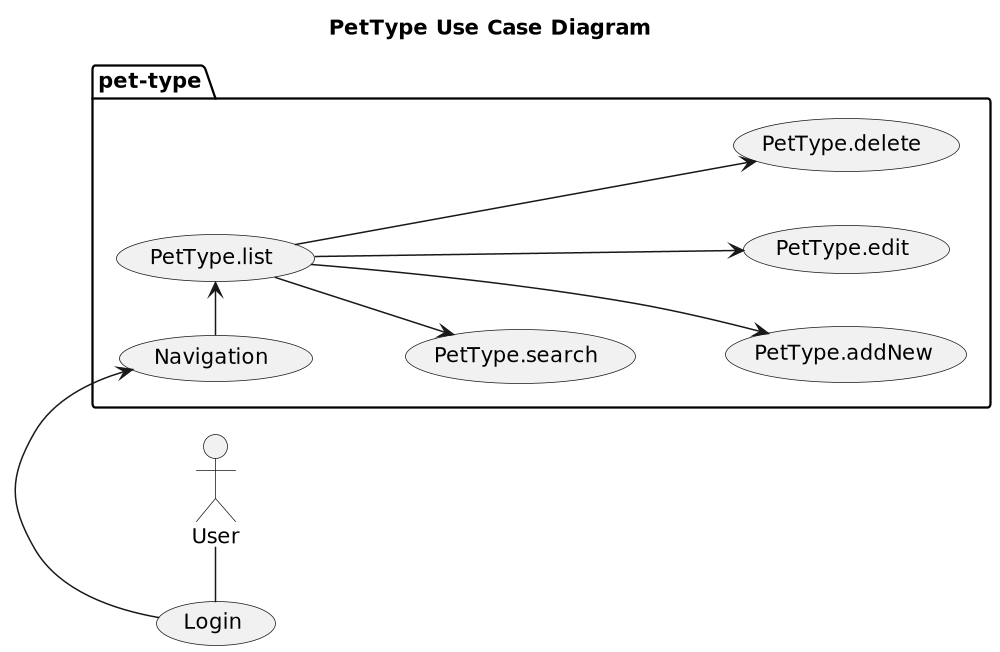

The diagram above was rendered by PlantUML. Its source (embedded in the PNG):
@startuml

title PetType Use Case Diagram

'https://plantuml.com/use-case-diagram

left to right direction
'top to bottom direction

scale 1000 width

User - (Login)
package pet-type {
    (Login) -> (Navigation)
    (Navigation) -> (PetType.list)
    (PetType.list) --> (PetType.search)
    (PetType.list) ---> (PetType.addNew)
    (PetType.list) ---> (PetType.edit)
    (PetType.list) ---> (PetType.delete)
}
@enduml